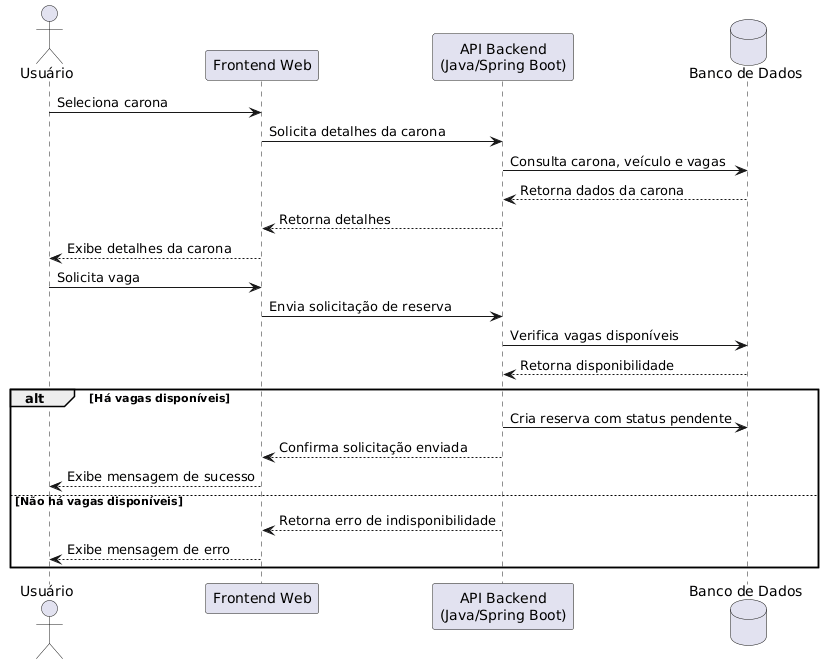

The diagram above was rendered by PlantUML. Its source (embedded in the PNG):
@startuml
actor "Usuário" as Usuario
participant "Frontend Web" as Frontend
participant "API Backend\n(Java/Spring Boot)" as Backend
database "Banco de Dados" as DB

Usuario -> Frontend : Seleciona carona
Frontend -> Backend : Solicita detalhes da carona
Backend -> DB : Consulta carona, veículo e vagas
DB --> Backend : Retorna dados da carona
Backend --> Frontend : Retorna detalhes
Frontend --> Usuario : Exibe detalhes da carona

Usuario -> Frontend : Solicita vaga
Frontend -> Backend : Envia solicitação de reserva
Backend -> DB : Verifica vagas disponíveis
DB --> Backend : Retorna disponibilidade

alt Há vagas disponíveis
    Backend -> DB : Cria reserva com status pendente
    Backend --> Frontend : Confirma solicitação enviada
    Frontend --> Usuario : Exibe mensagem de sucesso
else Não há vagas disponíveis
    Backend --> Frontend : Retorna erro de indisponibilidade
    Frontend --> Usuario : Exibe mensagem de erro
end
@enduml